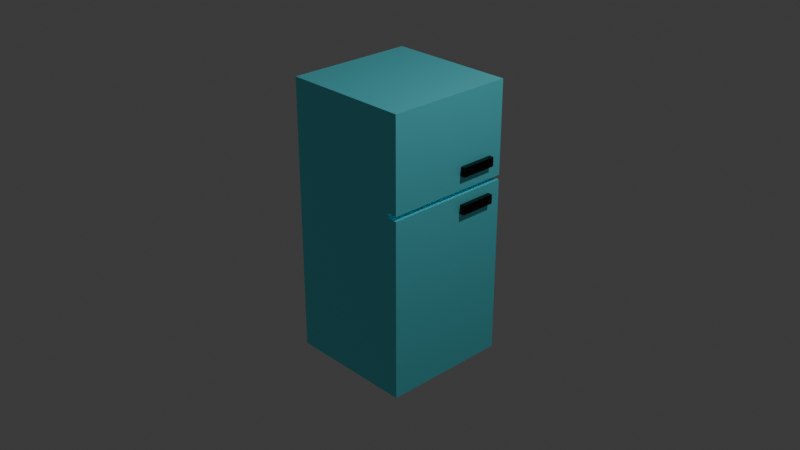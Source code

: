 # Source: fridge.blend  (saved by Blender 4.2.66; exported with 4.5.12 LTS)
import bpy
from mathutils import Matrix  # noqa: F401  (used for matrix-valued properties, if any)

bpy.ops.wm.read_factory_settings(use_empty=True)
scene = bpy.context.scene
scene.name = 'Scene'

# ---- collections
col_collection = bpy.data.collections.new('Collection'); scene.collection.children.link(col_collection)

# ---- materials (node trees are filled in below, after node groups)
mat_material = bpy.data.materials.new('Material')
mat_material.alpha_threshold = 0.0
mat_material.use_transparent_shadow = False
mat_material.roughness = 0.5
mat_material.line_color = (0.0, 0.0, 0.0, 1.0)
mat_material_001 = bpy.data.materials.new('Material.001')
mat_material_002 = bpy.data.materials.new('Material.002')
mat_material_002.alpha_threshold = 0.0
mat_material_002.use_transparent_shadow = False
mat_material_002.roughness = 0.5
mat_material_002.line_color = (0.0, 0.0, 0.0, 1.0)
mat_material_003 = bpy.data.materials.new('Material.003')
mat_material_003.alpha_threshold = 0.0
mat_material_003.use_transparent_shadow = False
mat_material_003.roughness = 0.5
mat_material_003.line_color = (0.0, 0.0, 0.0, 1.0)
mat_material_004 = bpy.data.materials.new('Material.004')

# ---- material node trees
mat_material.use_nodes = True; mat_material.node_tree.nodes.clear()
_N = mat_material.node_tree.nodes; _L = mat_material.node_tree.links
n0 = _N.new('ShaderNodeOutputMaterial'); n0.name = 'Material Output'; n0.location = (300, 300)
n1 = _N.new('ShaderNodeBsdfPrincipled'); n1.name = 'Principled BSDF'; n1.location = (10, 300)
n1.inputs[0].default_value = (0.1657, 0.9096, 1.0, 1.0)
n1.inputs[1].default_value = 0.6964
n1.inputs[3].default_value = 1.45
_L.new(n1.outputs[0], n0.inputs[0])
n0.is_active_output = True
mat_material_001.use_nodes = True; mat_material_001.node_tree.nodes.clear()
_N = mat_material_001.node_tree.nodes; _L = mat_material_001.node_tree.links
n0 = _N.new('ShaderNodeBsdfPrincipled'); n0.name = 'Principled BSDF'; n0.location = (10, 300)
n0.inputs[0].default_value = (0.01891, 0.01891, 0.01891, 1.0)
n0.inputs[1].default_value = 1.0
n1 = _N.new('ShaderNodeOutputMaterial'); n1.name = 'Material Output'; n1.location = (300, 300)
_L.new(n0.outputs[0], n1.inputs[0])
n1.is_active_output = True
mat_material_002.use_nodes = True; mat_material_002.node_tree.nodes.clear()
_N = mat_material_002.node_tree.nodes; _L = mat_material_002.node_tree.links
n0 = _N.new('ShaderNodeOutputMaterial'); n0.name = 'Material Output'; n0.location = (300, 300)
n1 = _N.new('ShaderNodeBsdfPrincipled'); n1.name = 'Principled BSDF'; n1.location = (10, 300)
n1.inputs[0].default_value = (0.1657, 0.9096, 1.0, 1.0)
n1.inputs[1].default_value = 0.6964
n1.inputs[3].default_value = 1.45
_L.new(n1.outputs[0], n0.inputs[0])
n0.is_active_output = True
mat_material_003.use_nodes = True; mat_material_003.node_tree.nodes.clear()
_N = mat_material_003.node_tree.nodes; _L = mat_material_003.node_tree.links
n0 = _N.new('ShaderNodeOutputMaterial'); n0.name = 'Material Output'; n0.location = (300, 300)
n1 = _N.new('ShaderNodeBsdfPrincipled'); n1.name = 'Principled BSDF'; n1.location = (10, 300)
n1.inputs[0].default_value = (0.1657, 0.9096, 1.0, 1.0)
n1.inputs[1].default_value = 0.6964
n1.inputs[3].default_value = 1.45
_L.new(n1.outputs[0], n0.inputs[0])
n0.is_active_output = True
mat_material_004.use_nodes = True; mat_material_004.node_tree.nodes.clear()
_N = mat_material_004.node_tree.nodes; _L = mat_material_004.node_tree.links
n0 = _N.new('ShaderNodeBsdfPrincipled'); n0.name = 'Principled BSDF'; n0.location = (10, 300)
n0.inputs[0].default_value = (0.01891, 0.01891, 0.01891, 1.0)
n0.inputs[1].default_value = 1.0
n1 = _N.new('ShaderNodeOutputMaterial'); n1.name = 'Material Output'; n1.location = (300, 300)
_L.new(n0.outputs[0], n1.inputs[0])
n1.is_active_output = True

# ---- world
world_world = bpy.data.worlds.new('World'); scene.world = world_world
world_world.use_nodes = True; world_world.node_tree.nodes.clear()
_N = world_world.node_tree.nodes; _L = world_world.node_tree.links
n0 = _N.new('ShaderNodeOutputWorld'); n0.name = 'World Output'; n0.location = (300, 300)
n1 = _N.new('ShaderNodeBackground'); n1.name = 'Background'; n1.location = (10, 300)
n1.inputs[0].default_value = (0.05088, 0.05088, 0.05088, 1.0)
_L.new(n1.outputs[0], n0.inputs[0])
n0.is_active_output = True
world_world.color = (0.05088, 0.05088, 0.05088)
world_world.sun_shadow_jitter_overblur = 0.0

# ---- cameras
cam_camera = bpy.data.cameras.new('Camera')
cam_camera.clip_end = 100.0
cam_camera.ortho_scale = 7.314

# ---- lights
light_light = bpy.data.lights.new('Light', 'POINT')
light_light.energy = 1000.0
light_light.shadow_soft_size = 0.1

# ---- meshes
me_cube = bpy.data.meshes.new('Cube')
me_cube.from_pydata([(1.0, 1.0, 1.0), (1.0, 1.0, -1.0), (1.0, -1.0, 1.0), (1.0, -1.0, -1.0), (-1.0, 1.0, 1.0), (-1.0, 1.0, -1.0), (-1.0, -1.0, 1.0), (-1.0, -1.0, -1.0)], [], [(0, 4, 6, 2), (3, 2, 6, 7), (7, 6, 4, 5), (5, 1, 3, 7), (1, 0, 2, 3), (5, 4, 0, 1)])
_uv = me_cube.uv_layers.new(name='UVMap')
_uv.uv.foreach_set('vector', [0.625, 0.5, 0.875, 0.5, 0.875, 0.75, 0.625, 0.75, 0.375, 0.75, 0.625, 0.75, 0.625, 1.0, 0.375, 1.0, 0.375, 0.0, 0.625, 0.0, 0.625, 0.25, 0.375, 0.25, 0.125, 0.5, 0.375, 0.5, 0.375, 0.75, 0.125, 0.75, 0.375, 0.5, 0.625, 0.5, 0.625, 0.75, 0.375, 0.75, 0.375, 0.25, 0.625, 0.25, 0.625, 0.5, 0.375, 0.5])
me_cube.materials.append(mat_material)
me_cube.use_mirror_vertex_groups = False
me_cube.update()
me_cube_001 = bpy.data.meshes.new('Cube.001')
me_cube_001.from_pydata([(-1.0, -1.0, -1.0), (-1.0, -1.0, 1.0), (-1.0, 1.0, -1.0), (-1.0, 1.0, 1.0), (1.0, -1.0, -1.0), (1.0, -1.0, 1.0), (1.0, 1.0, -1.0), (1.0, 1.0, 1.0)], [], [(0, 1, 3, 2), (2, 3, 7, 6), (6, 7, 5, 4), (4, 5, 1, 0), (2, 6, 4, 0), (7, 3, 1, 5)])
_uv = me_cube_001.uv_layers.new(name='UVMap')
_uv.uv.foreach_set('vector', [0.375, 0.0, 0.625, 0.0, 0.625, 0.25, 0.375, 0.25, 0.375, 0.25, 0.625, 0.25, 0.625, 0.5, 0.375, 0.5, 0.375, 0.5, 0.625, 0.5, 0.625, 0.75, 0.375, 0.75, 0.375, 0.75, 0.625, 0.75, 0.625, 1.0, 0.375, 1.0, 0.125, 0.5, 0.375, 0.5, 0.375, 0.75, 0.125, 0.75, 0.625, 0.5, 0.875, 0.5, 0.875, 0.75, 0.625, 0.75])
me_cube_001.materials.append(mat_material_001)
me_cube_001.update()
me_cube_002 = bpy.data.meshes.new('Cube.002')
me_cube_002.from_pydata([(1.0, 1.0, 1.0), (1.0, 1.0, -1.0), (1.0, -1.0, 1.0), (1.0, -1.0, -1.0), (-1.0, 1.0, 1.0), (-1.0, 1.0, -1.0), (-1.0, -1.0, 1.0), (-1.0, -1.0, -1.0)], [], [(0, 4, 6, 2), (3, 2, 6, 7), (7, 6, 4, 5), (5, 1, 3, 7), (1, 0, 2, 3), (5, 4, 0, 1)])
_uv = me_cube_002.uv_layers.new(name='UVMap')
_uv.uv.foreach_set('vector', [0.625, 0.5, 0.875, 0.5, 0.875, 0.75, 0.625, 0.75, 0.375, 0.75, 0.625, 0.75, 0.625, 1.0, 0.375, 1.0, 0.375, 0.0, 0.625, 0.0, 0.625, 0.25, 0.375, 0.25, 0.125, 0.5, 0.375, 0.5, 0.375, 0.75, 0.125, 0.75, 0.375, 0.5, 0.625, 0.5, 0.625, 0.75, 0.375, 0.75, 0.375, 0.25, 0.625, 0.25, 0.625, 0.5, 0.375, 0.5])
me_cube_002.materials.append(mat_material_002)
me_cube_002.use_mirror_vertex_groups = False
me_cube_002.update()
me_cube_003 = bpy.data.meshes.new('Cube.003')
me_cube_003.from_pydata([(1.0, 1.0, 1.0), (1.0, 1.0, -1.0), (1.0, -1.0, 1.0), (1.0, -1.0, -1.0), (-1.0, 1.0, 1.0), (-1.0, 1.0, -1.0), (-1.0, -1.0, 1.0), (-1.0, -1.0, -1.0)], [], [(0, 4, 6, 2), (3, 2, 6, 7), (7, 6, 4, 5), (5, 1, 3, 7), (1, 0, 2, 3), (5, 4, 0, 1)])
_uv = me_cube_003.uv_layers.new(name='UVMap')
_uv.uv.foreach_set('vector', [0.625, 0.5, 0.875, 0.5, 0.875, 0.75, 0.625, 0.75, 0.375, 0.75, 0.625, 0.75, 0.625, 1.0, 0.375, 1.0, 0.375, 0.0, 0.625, 0.0, 0.625, 0.25, 0.375, 0.25, 0.125, 0.5, 0.375, 0.5, 0.375, 0.75, 0.125, 0.75, 0.375, 0.5, 0.625, 0.5, 0.625, 0.75, 0.375, 0.75, 0.375, 0.25, 0.625, 0.25, 0.625, 0.5, 0.375, 0.5])
me_cube_003.materials.append(mat_material_003)
me_cube_003.use_mirror_vertex_groups = False
me_cube_003.update()
me_cube_004 = bpy.data.meshes.new('Cube.004')
me_cube_004.from_pydata([(-1.0, -1.0, -1.0), (-1.0, -1.0, 1.0), (-1.0, 1.0, -1.0), (-1.0, 1.0, 1.0), (1.0, -1.0, -1.0), (1.0, -1.0, 1.0), (1.0, 1.0, -1.0), (1.0, 1.0, 1.0)], [], [(0, 1, 3, 2), (2, 3, 7, 6), (6, 7, 5, 4), (4, 5, 1, 0), (2, 6, 4, 0), (7, 3, 1, 5)])
_uv = me_cube_004.uv_layers.new(name='UVMap')
_uv.uv.foreach_set('vector', [0.375, 0.0, 0.625, 0.0, 0.625, 0.25, 0.375, 0.25, 0.375, 0.25, 0.625, 0.25, 0.625, 0.5, 0.375, 0.5, 0.375, 0.5, 0.625, 0.5, 0.625, 0.75, 0.375, 0.75, 0.375, 0.75, 0.625, 0.75, 0.625, 1.0, 0.375, 1.0, 0.125, 0.5, 0.375, 0.5, 0.375, 0.75, 0.125, 0.75, 0.625, 0.5, 0.875, 0.5, 0.875, 0.75, 0.625, 0.75])
me_cube_004.materials.append(mat_material_004)
me_cube_004.update()

# ---- objects
ob_actual_stuff = bpy.data.objects.new('actual_stuff', me_cube)
ob_light = bpy.data.objects.new('Light', light_light)
ob_camera = bpy.data.objects.new('Camera', cam_camera)
ob_handle = bpy.data.objects.new('handle', me_cube_001)
ob_fridge = bpy.data.objects.new('fridge', me_cube_002)
ob_freezer = bpy.data.objects.new('freezer', me_cube_003)
ob_handle_001 = bpy.data.objects.new('handle.001', me_cube_004)

# ---- transforms, parenting, visibility, modifiers, constraints
ob_actual_stuff.location = (-0.05, 0.0, 0.0)
ob_actual_stuff.scale = (0.65, 0.7, 1.5)
ob_actual_stuff.lock_rotations_4d = False
ob_actual_stuff.empty_display_type = 'ARROWS'
ob_actual_stuff.lineart.crease_threshold = 0.0
ob_light.location = (4.076, 1.005, 5.904)
ob_light.rotation_euler = (0.6503, 0.05522, 1.866)
ob_light.lock_rotations_4d = False
ob_light.empty_display_type = 'ARROWS'
ob_light.color = (0.0, 0.0, 0.0, 0.0)
ob_light.lineart.crease_threshold = 0.0
ob_camera.location = (7.359, -6.926, 4.958)
ob_camera.rotation_euler = (1.109, 0.0, 0.8149)
ob_camera.lock_rotations_4d = False
ob_camera.empty_display_type = 'ARROWS'
ob_camera.color = (0.0, 0.0, 0.0, 0.0)
ob_camera.display_type = 'WIRE'
ob_camera.lineart.crease_threshold = 0.0
ob_handle.location = (0.725, 0.35, 0.3)
ob_handle.scale = (0.025, 0.2, 0.05)
ob_fridge.location = (0.65, 0.0, -0.525)
ob_fridge.scale = (0.05, 0.7, 0.975)
ob_fridge.lock_rotations_4d = False
ob_fridge.empty_display_type = 'ARROWS'
ob_fridge.lineart.crease_threshold = 0.0
ob_freezer.location = (0.65, 0.0, 1.0)
ob_freezer.scale = (0.05, 0.7, 0.5)
ob_freezer.lock_rotations_4d = False
ob_freezer.empty_display_type = 'ARROWS'
ob_freezer.lineart.crease_threshold = 0.0
ob_handle_001.location = (0.725, 0.35, 0.7)
ob_handle_001.scale = (0.025, 0.2, 0.05)

# ---- collection membership
col_collection.objects.link(ob_actual_stuff)
col_collection.objects.link(ob_light)
col_collection.objects.link(ob_camera)
col_collection.objects.link(ob_handle)
col_collection.objects.link(ob_fridge)
col_collection.objects.link(ob_freezer)
col_collection.objects.link(ob_handle_001)

# ---- scene / render settings (as saved in the file)
scene.camera = ob_camera
scene.frame_start = 1; scene.frame_end = 250; scene.frame_set(0)
scene.render.engine = 'BLENDER_EEVEE_NEXT'
bpy.context.view_layer.update()
